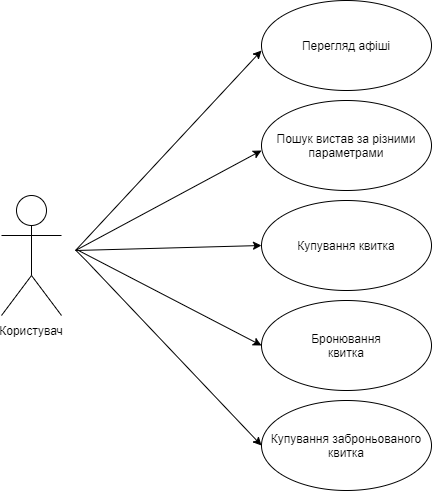

The diagram above was exported from draw.io. Its source (the exported page's mxGraphModel, read from the mxfile embedded in the PNG):
<mxGraphModel dx="1024" dy="592" grid="1" gridSize="10" guides="1" tooltips="1" connect="1" arrows="1" fold="1" page="1" pageScale="1" pageWidth="827" pageHeight="1169" math="0" shadow="0">
  <root>
    <mxCell id="0" />
    <mxCell id="1" parent="0" />
    <mxCell id="pQ5ZksW0s3U_gRErmcII-1" value="Actor" style="shape=umlActor;verticalLabelPosition=bottom;verticalAlign=top;outlineConnect=0;labelPosition=center;align=center;labelBackgroundColor=none;noLabel=1;fontColor=none;" vertex="1" parent="1">
      <mxGeometry x="170" y="305" width="60" height="120" as="geometry" />
    </mxCell>
    <mxCell id="pQ5ZksW0s3U_gRErmcII-11" value="" style="endArrow=classic;html=1;" edge="1" parent="1">
      <mxGeometry width="50" height="50" relative="1" as="geometry">
        <mxPoint x="244" y="360" as="sourcePoint" />
        <mxPoint x="430" y="160" as="targetPoint" />
      </mxGeometry>
    </mxCell>
    <mxCell id="pQ5ZksW0s3U_gRErmcII-12" value="" style="endArrow=classic;html=1;" edge="1" parent="1">
      <mxGeometry width="50" height="50" relative="1" as="geometry">
        <mxPoint x="244" y="360" as="sourcePoint" />
        <mxPoint x="430" y="260" as="targetPoint" />
      </mxGeometry>
    </mxCell>
    <mxCell id="pQ5ZksW0s3U_gRErmcII-13" value="" style="endArrow=classic;html=1;entryX=0;entryY=0.5;entryDx=0;entryDy=0;" edge="1" parent="1" target="pQ5ZksW0s3U_gRErmcII-17">
      <mxGeometry width="50" height="50" relative="1" as="geometry">
        <mxPoint x="244" y="360" as="sourcePoint" />
        <mxPoint x="420" y="360" as="targetPoint" />
      </mxGeometry>
    </mxCell>
    <mxCell id="pQ5ZksW0s3U_gRErmcII-15" value="Перегляд афіші" style="ellipse;whiteSpace=wrap;html=1;" vertex="1" parent="1">
      <mxGeometry x="430" y="110" width="170" height="90" as="geometry" />
    </mxCell>
    <mxCell id="pQ5ZksW0s3U_gRErmcII-17" value="Купування квитка" style="ellipse;whiteSpace=wrap;html=1;" vertex="1" parent="1">
      <mxGeometry x="430" y="310" width="170" height="90" as="geometry" />
    </mxCell>
    <mxCell id="pQ5ZksW0s3U_gRErmcII-20" value="Пошук вистав за різними параметрами" style="ellipse;whiteSpace=wrap;html=1;" vertex="1" parent="1">
      <mxGeometry x="430" y="210" width="170" height="90" as="geometry" />
    </mxCell>
    <mxCell id="pQ5ZksW0s3U_gRErmcII-22" value="Бронювання&lt;br&gt;квитка" style="ellipse;whiteSpace=wrap;html=1;" vertex="1" parent="1">
      <mxGeometry x="430" y="410" width="170" height="90" as="geometry" />
    </mxCell>
    <mxCell id="pQ5ZksW0s3U_gRErmcII-23" value="Купування заброньованого квитка" style="ellipse;whiteSpace=wrap;html=1;" vertex="1" parent="1">
      <mxGeometry x="430" y="510" width="170" height="90" as="geometry" />
    </mxCell>
    <mxCell id="pQ5ZksW0s3U_gRErmcII-24" value="" style="endArrow=classic;html=1;entryX=0;entryY=0.5;entryDx=0;entryDy=0;" edge="1" parent="1" target="pQ5ZksW0s3U_gRErmcII-23">
      <mxGeometry width="50" height="50" relative="1" as="geometry">
        <mxPoint x="245" y="360.5" as="sourcePoint" />
        <mxPoint x="395" y="549.5" as="targetPoint" />
        <Array as="points">
          <mxPoint x="255" y="370.5" />
        </Array>
      </mxGeometry>
    </mxCell>
    <mxCell id="pQ5ZksW0s3U_gRErmcII-25" value="" style="endArrow=classic;html=1;entryX=0;entryY=0.5;entryDx=0;entryDy=0;" edge="1" parent="1" target="pQ5ZksW0s3U_gRErmcII-22">
      <mxGeometry width="50" height="50" relative="1" as="geometry">
        <mxPoint x="247" y="360" as="sourcePoint" />
        <mxPoint x="447" y="420" as="targetPoint" />
      </mxGeometry>
    </mxCell>
    <mxCell id="pQ5ZksW0s3U_gRErmcII-27" value="Користувач" style="text;html=1;strokeColor=none;fillColor=none;align=center;verticalAlign=middle;whiteSpace=wrap;rounded=0;labelBackgroundColor=none;fontColor=none;" vertex="1" parent="1">
      <mxGeometry x="180" y="430" width="40" height="20" as="geometry" />
    </mxCell>
  </root>
</mxGraphModel>